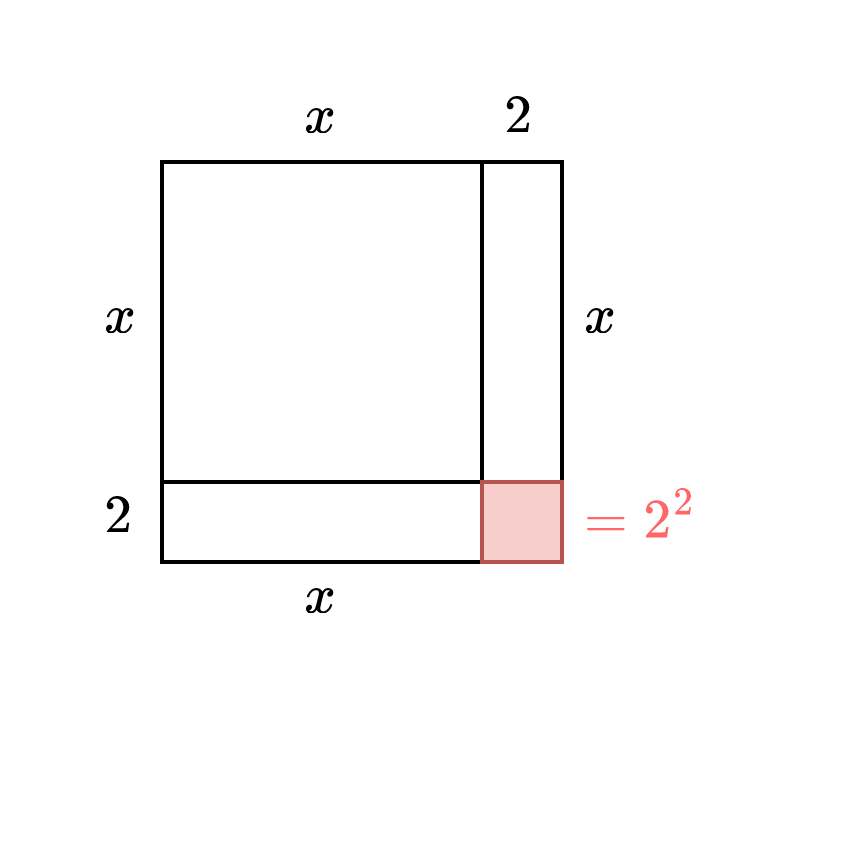

The diagram above was exported from draw.io. Its source (the exported page's mxGraphModel, read from the mxfile embedded in the PNG):
<mxGraphModel dx="1422" dy="735" grid="1" gridSize="10" guides="1" tooltips="1" connect="1" arrows="1" fold="1" page="1" pageScale="1" pageWidth="850" pageHeight="1100" math="1" shadow="0">
  <root>
    <mxCell id="0" />
    <mxCell id="1" parent="0" />
    <mxCell id="adPm7RtIMko-2W-OyOWf-2" value="" style="rounded=0;whiteSpace=wrap;html=1;strokeColor=#FFFFFF;" vertex="1" parent="1">
      <mxGeometry x="160" y="120" width="210" height="210" as="geometry" />
    </mxCell>
    <mxCell id="9O9i30uXYngotVsOSdJK-2" value="" style="whiteSpace=wrap;html=1;aspect=fixed;strokeWidth=1;" parent="1" vertex="1">
      <mxGeometry x="200" y="160" width="80" height="80" as="geometry" />
    </mxCell>
    <mxCell id="9O9i30uXYngotVsOSdJK-4" value="" style="rounded=0;whiteSpace=wrap;html=1;strokeWidth=1;" parent="1" vertex="1">
      <mxGeometry x="280" y="160" width="20" height="80" as="geometry" />
    </mxCell>
    <mxCell id="9O9i30uXYngotVsOSdJK-5" value="&lt;div&gt;$$x$$&lt;/div&gt;" style="text;html=1;strokeColor=none;fillColor=none;align=center;verticalAlign=middle;whiteSpace=wrap;rounded=0;" parent="1" vertex="1">
      <mxGeometry x="180" y="190" width="20" height="20" as="geometry" />
    </mxCell>
    <mxCell id="9O9i30uXYngotVsOSdJK-6" value="&lt;div&gt;$$x$$&lt;/div&gt;" style="text;html=1;strokeColor=none;fillColor=none;align=center;verticalAlign=middle;whiteSpace=wrap;rounded=0;" parent="1" vertex="1">
      <mxGeometry x="230" y="140" width="20" height="20" as="geometry" />
    </mxCell>
    <mxCell id="9O9i30uXYngotVsOSdJK-7" value="$$x$$" style="text;html=1;strokeColor=none;fillColor=none;align=center;verticalAlign=middle;whiteSpace=wrap;rounded=0;" parent="1" vertex="1">
      <mxGeometry x="300" y="190" width="20" height="20" as="geometry" />
    </mxCell>
    <mxCell id="9O9i30uXYngotVsOSdJK-8" value="&lt;div&gt;$$2$$&lt;/div&gt;" style="text;html=1;strokeColor=none;fillColor=none;align=center;verticalAlign=middle;whiteSpace=wrap;rounded=0;" parent="1" vertex="1">
      <mxGeometry x="280" y="140" width="20" height="20" as="geometry" />
    </mxCell>
    <mxCell id="QTyFbyFXSYFrVpYv7Qz0-1" value="" style="rounded=0;whiteSpace=wrap;html=1;strokeWidth=1;" parent="1" vertex="1">
      <mxGeometry x="200" y="240" width="80" height="20" as="geometry" />
    </mxCell>
    <mxCell id="QTyFbyFXSYFrVpYv7Qz0-3" value="&lt;div&gt;$$2$$&lt;/div&gt;" style="text;html=1;strokeColor=none;fillColor=none;align=center;verticalAlign=middle;whiteSpace=wrap;rounded=0;" parent="1" vertex="1">
      <mxGeometry x="180" y="240" width="20" height="20" as="geometry" />
    </mxCell>
    <mxCell id="QTyFbyFXSYFrVpYv7Qz0-4" value="$$x$$" style="text;html=1;strokeColor=none;fillColor=none;align=center;verticalAlign=middle;whiteSpace=wrap;rounded=0;" parent="1" vertex="1">
      <mxGeometry x="230" y="260" width="20" height="20" as="geometry" />
    </mxCell>
    <mxCell id="QTyFbyFXSYFrVpYv7Qz0-5" value="" style="rounded=0;whiteSpace=wrap;html=1;fillColor=#f8cecc;strokeColor=#b85450;" parent="1" vertex="1">
      <mxGeometry x="280" y="240" width="20" height="20" as="geometry" />
    </mxCell>
    <mxCell id="QTyFbyFXSYFrVpYv7Qz0-7" value="$$=2^2$$" style="text;html=1;strokeColor=none;fillColor=none;align=center;verticalAlign=middle;whiteSpace=wrap;rounded=0;fontColor=#FF6666;" parent="1" vertex="1">
      <mxGeometry x="300" y="240" width="40" height="20" as="geometry" />
    </mxCell>
  </root>
</mxGraphModel>